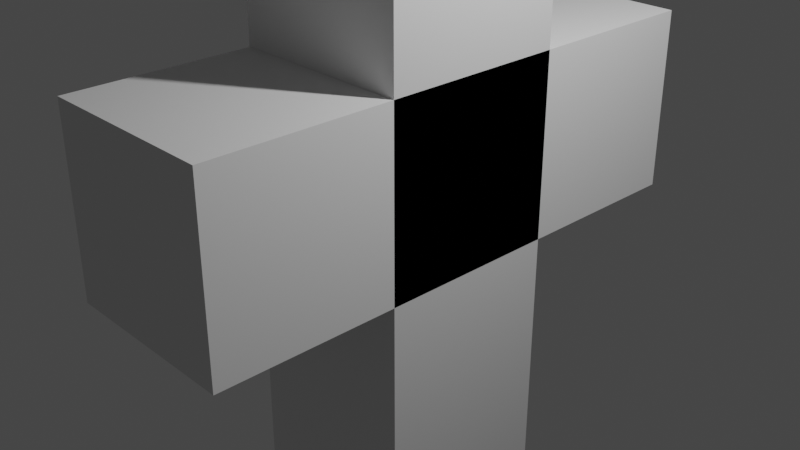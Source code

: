 # Source: Tarea_1__Modelado_3D_-_Cruz.blend  (saved by Blender 4.0.36; exported with 4.5.12 LTS)
import bpy
from mathutils import Matrix  # noqa: F401  (used for matrix-valued properties, if any)

bpy.ops.wm.read_factory_settings(use_empty=True)
scene = bpy.context.scene
scene.name = 'Scene'

# ---- collections
col_collection = bpy.data.collections.new('Collection'); scene.collection.children.link(col_collection)

# ---- materials (node trees are filled in below, after node groups)
mat_material = bpy.data.materials.new('Material')
mat_material.alpha_threshold = 0.0
mat_material.use_transparent_shadow = False
mat_material.roughness = 0.5
mat_material.line_color = (0.0, 0.0, 0.0, 1.0)

# ---- material node trees
mat_material.use_nodes = True; mat_material.node_tree.nodes.clear()
_N = mat_material.node_tree.nodes; _L = mat_material.node_tree.links
n0 = _N.new('ShaderNodeOutputMaterial'); n0.name = 'Material Output'; n0.location = (300, 300)
n1 = _N.new('ShaderNodeBsdfPrincipled'); n1.name = 'Principled BSDF'; n1.location = (10, 300)
n1.distribution = 'GGX'
n1.subsurface_method = 'RANDOM_WALK_SKIN'
n1.inputs[3].default_value = 1.45
n1.inputs[27].default_value = (0.0, 0.0, 0.0, 1.0)
n1.inputs[28].default_value = 1.0
_L.new(n1.outputs[0], n0.inputs[0])
n0.is_active_output = True

# ---- world
world_world = bpy.data.worlds.new('World'); scene.world = world_world
world_world.use_nodes = True; world_world.node_tree.nodes.clear()
_N = world_world.node_tree.nodes; _L = world_world.node_tree.links
n0 = _N.new('ShaderNodeOutputWorld'); n0.name = 'World Output'; n0.location = (300, 300)
n1 = _N.new('ShaderNodeBackground'); n1.name = 'Background'; n1.location = (10, 300)
n1.inputs[0].default_value = (0.05088, 0.05088, 0.05088, 1.0)
_L.new(n1.outputs[0], n0.inputs[0])
n0.is_active_output = True
world_world.color = (0.05088, 0.05088, 0.05088)
world_world.use_sun_shadow = False
world_world.sun_shadow_jitter_overblur = 0.0

# ---- cameras
cam_camera = bpy.data.cameras.new('Camera')
cam_camera.clip_end = 100.0
cam_camera.ortho_scale = 7.314

# ---- lights
light_light = bpy.data.lights.new('Light', 'POINT')
light_light.transmission_factor = 0.0
light_light.use_soft_falloff = False
light_light.energy = 1000.0
light_light.shadow_soft_size = 0.1
light_light.shadow_maximum_resolution = 0.006
light_light.use_absolute_resolution = True

# ---- meshes
me_cube = bpy.data.meshes.new('Cube')
me_cube.from_pydata([(1.0, 1.0, 1.0), (1.0, 1.0, -1.0), (1.0, -1.0, 1.0), (1.0, -1.0, -1.0), (-1.0, 1.0, 1.0), (-1.0, 1.0, -1.0), (-1.0, -1.0, 1.0), (-1.0, -1.0, -1.0)], [], [(0, 4, 6, 2), (3, 2, 6, 7), (7, 6, 4, 5), (5, 1, 3, 7), (1, 0, 2, 3), (5, 4, 0, 1)])
_uv = me_cube.uv_layers.new(name='UVMap')
_uv.uv.foreach_set('vector', [0.625, 0.5, 0.875, 0.5, 0.875, 0.75, 0.625, 0.75, 0.375, 0.75, 0.625, 0.75, 0.625, 1.0, 0.375, 1.0, 0.375, 0.0, 0.625, 0.0, 0.625, 0.25, 0.375, 0.25, 0.125, 0.5, 0.375, 0.5, 0.375, 0.75, 0.125, 0.75, 0.375, 0.5, 0.625, 0.5, 0.625, 0.75, 0.375, 0.75, 0.375, 0.25, 0.625, 0.25, 0.625, 0.5, 0.375, 0.5])
me_cube.materials.append(mat_material)
me_cube.use_mirror_vertex_groups = False
me_cube.update()
me_cube_001 = bpy.data.meshes.new('Cube.001')
me_cube_001.from_pydata([(-1.0, -1.0, -1.0), (-1.0, -1.0, 1.0), (-1.0, 1.0, -1.0), (-1.0, 1.0, 1.0), (1.0, -1.0, -1.0), (1.0, -1.0, 1.0), (1.0, 1.0, -1.0), (1.0, 1.0, 1.0)], [], [(0, 1, 3, 2), (2, 3, 7, 6), (6, 7, 5, 4), (4, 5, 1, 0), (2, 6, 4, 0), (7, 3, 1, 5)])
_uv = me_cube_001.uv_layers.new(name='UVMap')
_uv.uv.foreach_set('vector', [0.375, 0.0, 0.625, 0.0, 0.625, 0.25, 0.375, 0.25, 0.375, 0.25, 0.625, 0.25, 0.625, 0.5, 0.375, 0.5, 0.375, 0.5, 0.625, 0.5, 0.625, 0.75, 0.375, 0.75, 0.375, 0.75, 0.625, 0.75, 0.625, 1.0, 0.375, 1.0, 0.125, 0.5, 0.375, 0.5, 0.375, 0.75, 0.125, 0.75, 0.625, 0.5, 0.875, 0.5, 0.875, 0.75, 0.625, 0.75])
me_cube_001.update()

# ---- objects
ob_cube = bpy.data.objects.new('Cube', me_cube)
ob_light = bpy.data.objects.new('Light', light_light)
ob_camera = bpy.data.objects.new('Camera', cam_camera)
ob_cube_001 = bpy.data.objects.new('Cube.001', me_cube_001)

# ---- transforms, parenting, visibility, modifiers, constraints
ob_cube.location = (0.4981, 0.3389, 3.445)
ob_cube.scale = (1.0, 1.0, 3.562)
ob_cube.lock_rotations_4d = False
ob_cube.empty_display_type = 'ARROWS'
ob_cube.lineart.crease_threshold = 0.0
ob_light.location = (4.574, 1.344, 9.109)
ob_light.rotation_euler = (0.6503, 0.05522, 1.866)
ob_light.lock_rotations_4d = False
ob_light.empty_display_type = 'ARROWS'
ob_light.color = (0.0, 0.0, 0.0, 0.0)
ob_light.lineart.crease_threshold = 0.0
ob_camera.location = (7.857, -6.587, 8.164)
ob_camera.rotation_euler = (1.109, 0.0, 0.8149)
ob_camera.lock_rotations_4d = False
ob_camera.empty_display_type = 'ARROWS'
ob_camera.color = (0.0, 0.0, 0.0, 0.0)
ob_camera.display_type = 'WIRE'
ob_camera.lineart.crease_threshold = 0.0
ob_cube_001.location = (0.4981, 0.3389, 3.993)
ob_cube_001.scale = (1.0, 2.979, 1.0)

# ---- collection membership
col_collection.objects.link(ob_cube)
col_collection.objects.link(ob_light)
col_collection.objects.link(ob_camera)
col_collection.objects.link(ob_cube_001)

# ---- scene / render settings (as saved in the file)
scene.camera = ob_camera
scene.frame_start = 1; scene.frame_end = 250; scene.frame_set(1)
scene.render.engine = 'BLENDER_EEVEE_NEXT'
scene.cycles.sampling_pattern = 'TABULATED_SOBOL'
scene.view_settings.view_transform = 'Filmic'
bpy.context.view_layer.update()
